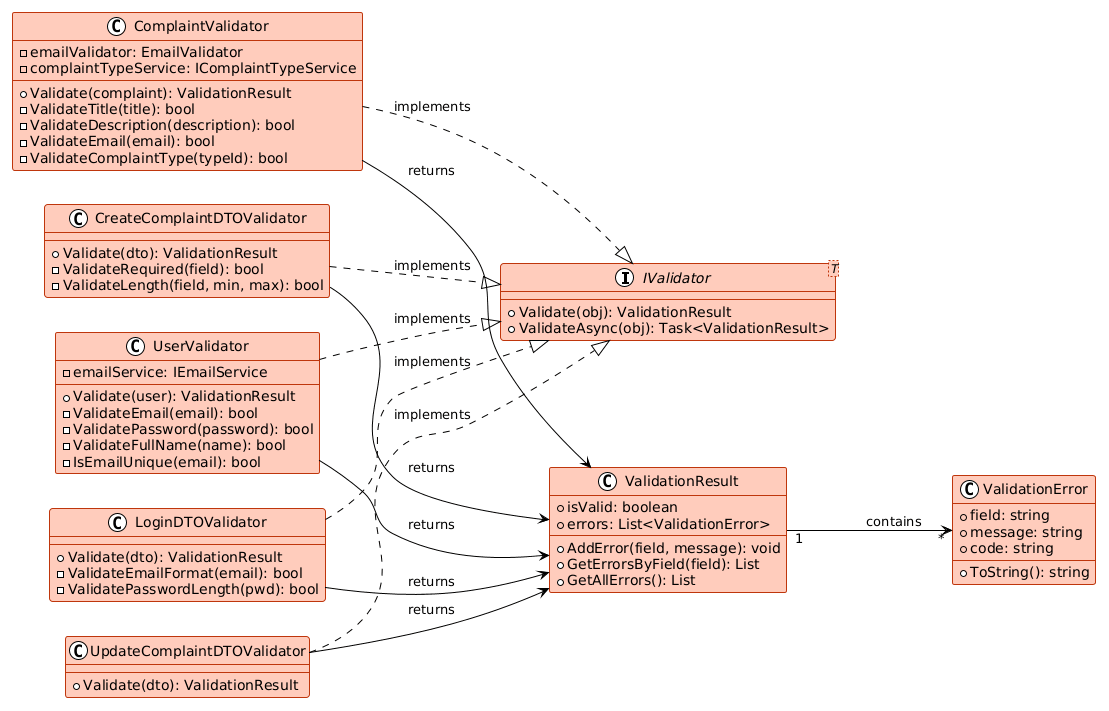

The diagram above was rendered by PlantUML. Its source (embedded in the PNG):
@startuml
!theme plain
skinparam backgroundColor #fff
skinparam classBackgroundColor #FFCCBC
skinparam classBorderColor #BF360C

left to right direction

interface IValidator<T> {
  +Validate(obj): ValidationResult
  +ValidateAsync(obj): Task<ValidationResult>
}

class ComplaintValidator {
  -emailValidator: EmailValidator
  -complaintTypeService: IComplaintTypeService
  --
  +Validate(complaint): ValidationResult
  -ValidateTitle(title): bool
  -ValidateDescription(description): bool
  -ValidateEmail(email): bool
  -ValidateComplaintType(typeId): bool
}

class UserValidator {
  -emailService: IEmailService
  --
  +Validate(user): ValidationResult
  -ValidateEmail(email): bool
  -ValidatePassword(password): bool
  -ValidateFullName(name): bool
  -IsEmailUnique(email): bool
}

class CreateComplaintDTOValidator {
  --
  +Validate(dto): ValidationResult
  -ValidateRequired(field): bool
  -ValidateLength(field, min, max): bool
}

class UpdateComplaintDTOValidator {
  --
  +Validate(dto): ValidationResult
}

class LoginDTOValidator {
  --
  +Validate(dto): ValidationResult
  -ValidateEmailFormat(email): bool
  -ValidatePasswordLength(pwd): bool
}

class ValidationResult {
  +isValid: boolean
  +errors: List<ValidationError>
  --
  +AddError(field, message): void
  +GetErrorsByField(field): List
  +GetAllErrors(): List
}

class ValidationError {
  +field: string
  +message: string
  +code: string
  --
  +ToString(): string
}

ComplaintValidator ..|> IValidator : implements
UserValidator ..|> IValidator : implements
CreateComplaintDTOValidator ..|> IValidator : implements
UpdateComplaintDTOValidator ..|> IValidator : implements
LoginDTOValidator ..|> IValidator : implements

ComplaintValidator --> ValidationResult : returns
UserValidator --> ValidationResult : returns
CreateComplaintDTOValidator --> ValidationResult : returns
UpdateComplaintDTOValidator --> ValidationResult : returns
LoginDTOValidator --> ValidationResult : returns

ValidationResult "1" --> "*" ValidationError : contains
@enduml